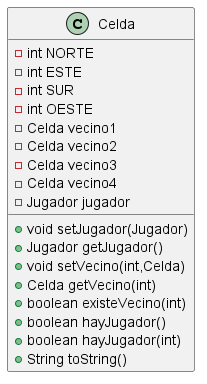

The diagram above was rendered by PlantUML. Its source (embedded in the PNG):
@startuml
class Celda {
- int NORTE
- int ESTE
- int SUR
- int OESTE
- Celda vecino1
- Celda vecino2
- Celda vecino3
- Celda vecino4
- Jugador jugador
+ void setJugador(Jugador)
+ Jugador getJugador()
+ void setVecino(int,Celda)
+ Celda getVecino(int)
+ boolean existeVecino(int)
+ boolean hayJugador()
+ boolean hayJugador(int)
+ String toString()
}
@enduml